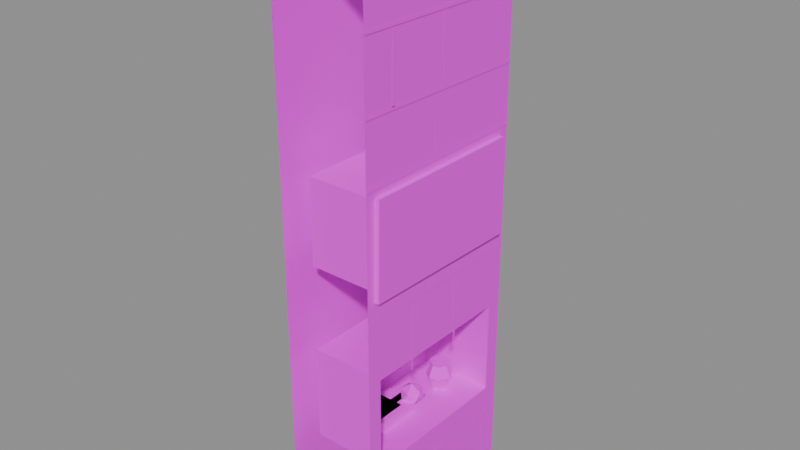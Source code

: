 # Source: wall.crypt.niche_b.2.blend  (saved by Blender 5.2.45; exported with 4.5.12 LTS)
import bpy
from mathutils import Matrix  # noqa: F401  (used for matrix-valued properties, if any)

bpy.ops.wm.read_factory_settings(use_empty=True)
scene = bpy.context.scene
scene.name = 'Scene'

# ---- images (referenced by path relative to the original .blend; pixels are not part of the script)
import os
ASSET_DIR = os.environ.get("B2B_ASSET_DIR", "")  # directory of the original .blend (textures are referenced by path, not embedded)
HERE = os.path.dirname(os.path.abspath(__file__))  # packed textures are extracted next to this script under _unpacked/

def load_image(name, relpath, width, height, colorspace="sRGB"):
    """Load a texture the original file referenced (path relative to the .blend, or extracted next to this script)."""
    p = next((c for c in (os.path.join(HERE, relpath), os.path.join(ASSET_DIR, relpath)) if relpath and os.path.exists(c)), "")
    if p:
        img = bpy.data.images.load(p, check_existing=True)
        img.name = name
    else:  # same state as the original file: an image datablock whose file is absent (Cycles renders it pink)
        img = bpy.data.images.new(name, width, height)
        img.source = "FILE"
        img.filepath = "//" + (relpath or name)
    img.colorspace_settings.name = colorspace
    return img
img_palette_png = load_image('palette.png', 'palette.png', 1024, 1024, 'sRGB')

# ---- materials (node trees are filled in below, after node groups)
mat_palette = bpy.data.materials.new('palette')

# ---- material node trees
mat_palette.use_nodes = True; mat_palette.node_tree.nodes.clear()
_N = mat_palette.node_tree.nodes; _L = mat_palette.node_tree.links
n0 = _N.new('ShaderNodeBsdfPrincipled'); n0.name = 'Principled BSDF'; n0.location = (-200, 100)
n0.inputs[10].default_value = 0.005
n1 = _N.new('ShaderNodeOutputMaterial'); n1.name = 'Material Output'; n1.location = (200, 100)
n2 = _N.new('ShaderNodeTexImage'); n2.name = 'Image Texture'; n2.location = (0, 0)
n2.image = img_palette_png
n2.interpolation = 'Closest'
_L.new(n0.outputs[0], n1.inputs[0])
_L.new(n2.outputs[0], n0.inputs[0])
n1.is_active_output = True

# ---- meshes
me_wall_crypt_b2 = bpy.data.meshes.new('wall_crypt_b2')
me_wall_crypt_b2.from_pydata([(0.25, -0.5, 0.0), (0.25, 0.5, 0.0), (0.25, 0.5, 3.0), (0.25, -0.5, 3.0), (0.25, -0.42, 0.45), (0.25, 0.42, 0.45), (0.25, 0.42, 0.95), (0.25, -0.42, 0.95), (0.25, -0.42, 1.4), (0.25, 0.42, 1.4), (0.25, 0.42, 1.85), (0.25, -0.42, 1.85), (0.25, -0.42, 0.45), (0.25, 0.42, 0.45), (0.25, 0.42, 0.95), (0.25, -0.42, 0.95), (-0.15, -0.42, 0.45), (-0.15, 0.42, 0.45), (-0.15, 0.42, 0.95), (-0.15, -0.42, 0.95), (0.25, -0.42, 1.4), (0.25, 0.42, 1.4), (0.25, 0.42, 1.85), (0.25, -0.42, 1.85), (-0.15, -0.42, 1.4), (-0.15, 0.42, 1.4), (-0.15, 0.42, 1.85), (-0.15, -0.42, 1.85), (0.02683, -0.1986, 0.45), (0.02683, -0.1986, 0.478), (0.02683, 0.1128, 0.45), (0.02683, 0.1128, 0.478), (-0.09985, -0.1986, 0.45), (-0.09985, -0.1986, 0.478), (-0.09985, 0.1128, 0.45), (-0.09985, 0.1128, 0.478), (-0.078, -0.3349, 0.45), (-0.078, -0.3349, 0.478), (-0.078, 0.02486, 0.45), (-0.078, 0.02486, 0.478), (0.01128, -0.3349, 0.45), (0.01128, -0.3349, 0.478), (0.01128, 0.02486, 0.45), (0.01128, 0.02486, 0.478), (0.07119, -0.3163, 0.45), (0.07119, -0.3163, 0.478), (0.07119, 0.03423, 0.45), (0.07119, 0.03423, 0.478), (0.01063, -0.3163, 0.45), (0.01063, -0.3163, 0.478), (0.01063, 0.03423, 0.45), (0.01063, 0.03423, 0.478), (-0.02441, -0.3223, 0.45), (-0.02441, -0.3223, 0.478), (-0.02441, 0.03159, 0.45), (-0.02441, 0.03159, 0.478), (0.08333, -0.3223, 0.45), (0.08333, -0.3223, 0.478), (0.08333, 0.03159, 0.45), (0.08333, 0.03159, 0.478), (-0.01626, -0.2188, 0.48), (-0.01626, -0.2188, 0.508), (-0.01626, 0.1489, 0.48), (-0.01626, 0.1489, 0.508), (0.02372, -0.2188, 0.48), (0.02372, -0.2188, 0.508), (0.02372, 0.1489, 0.48), (0.02372, 0.1489, 0.508), (-0.1314, -0.3466, 0.48), (-0.1314, -0.3466, 0.508), (-0.1314, -0.03713, 0.48), (-0.1314, -0.03713, 0.508), (0.05372, -0.3466, 0.48), (0.05372, -0.3466, 0.508), (0.05372, -0.03713, 0.48), (0.05372, -0.03713, 0.508), (-0.08615, -0.2815, 0.48), (-0.08615, -0.2815, 0.508), (-0.08615, 0.04027, 0.48), (-0.08615, 0.04027, 0.508), (0.08286, -0.2815, 0.48), (0.08286, -0.2815, 0.508), (0.08286, 0.04027, 0.48), (0.08286, 0.04027, 0.508), (-0.03, -0.25, 0.457), (0.01812, -0.2868, 0.4918), (-0.04838, -0.3095, 0.4918), (-0.08948, -0.25, 0.4918), (-0.04838, -0.1905, 0.4918), (0.01812, -0.2132, 0.4918), (-0.01162, -0.3095, 0.5482), (-0.07812, -0.2868, 0.5482), (-0.07812, -0.2132, 0.5482), (-0.01162, -0.1905, 0.5482), (0.02948, -0.25, 0.5482), (-0.03, -0.25, 0.583), (0.0372, -0.2815, 0.5235), (0.0372, -0.2605, 0.5235), (0.0372, -0.2605, 0.5445), (0.0372, -0.2815, 0.5445), (0.0372, -0.2395, 0.5235), (0.0372, -0.2185, 0.5235), (0.0372, -0.2185, 0.5445), (0.0372, -0.2395, 0.5445), (0.092, 0.28, 0.45), (0.07619, 0.3128, 0.45), (0.04065, 0.3209, 0.45), (0.01216, 0.2982, 0.45), (0.01216, 0.2618, 0.45), (0.04065, 0.2391, 0.45), (0.07619, 0.2472, 0.45), (0.12, 0.28, 0.53), (0.09364, 0.3347, 0.53), (0.03442, 0.3482, 0.53), (-0.01307, 0.3104, 0.53), (-0.01307, 0.2496, 0.53), (0.03442, 0.2118, 0.53), (0.09364, 0.2253, 0.53), (0.0955, 0.28, 0.594), (0.07837, 0.3156, 0.594), (0.03988, 0.3244, 0.594), (0.009006, 0.2997, 0.594), (0.009006, 0.2603, 0.594), (0.03988, 0.2356, 0.594), (0.07837, 0.2444, 0.594), (0.1025, 0.28, 0.61), (0.08273, 0.321, 0.61), (0.03832, 0.3312, 0.61), (0.002699, 0.3028, 0.61), (0.002699, 0.2572, 0.61), (0.03832, 0.2288, 0.61), (0.08273, 0.239, 0.61), (0.2122, -0.4549, 1.371), (0.2141, -0.446, 1.87), (0.2116, 0.4484, 1.37), (0.2053, 0.4522, 1.871), (0.2724, -0.4515, 1.373), (0.2743, -0.4445, 1.876), (0.2791, 0.4451, 1.365), (0.2725, 0.4483, 1.872), (0.05, 0.05, 0.4706), (0.09537, 0.0153, 0.5034), (0.03267, -0.006142, 0.5034), (-0.00608, 0.05, 0.5034), (0.03267, 0.1061, 0.5034), (0.09537, 0.0847, 0.5034), (0.06733, -0.006142, 0.5566), (0.00463, 0.0153, 0.5566), (0.00463, 0.0847, 0.5566), (0.06733, 0.1061, 0.5566), (0.1061, 0.05, 0.5566), (0.05, 0.05, 0.5894), (0.1134, 0.0203, 0.5333), (0.1134, 0.0401, 0.5333), (0.1134, 0.0401, 0.5531), (0.1134, 0.0203, 0.5531), (0.1134, 0.0599, 0.5333), (0.1134, 0.0797, 0.5333), (0.1134, 0.0797, 0.5531), (0.1134, 0.0599, 0.5531), (0.253, -0.5, 0.2944), (0.253, 0.5, 0.298), (0.253, 0.5, 0.316), (0.253, -0.5, 0.3124), (0.253, -0.0699, 0.009961), (0.253, -0.06853, 0.2952), (0.253, -0.08453, 0.2953), (0.253, -0.0859, 0.01004), (0.253, 0.4127, 0.0101), (0.253, 0.4092, 0.2953), (0.253, 0.3932, 0.2951), (0.253, 0.3967, 0.009902), (0.253, -0.4999, 1.262), (0.253, 0.5001, 1.272), (0.253, 0.4999, 1.29), (0.253, -0.5001, 1.28), (0.253, -0.1903, 0.8914), (0.253, -0.1766, 1.266), (0.253, -0.1925, 1.266), (0.253, -0.2062, 0.8919), (0.253, 0.1298, 0.8917), (0.253, 0.1287, 1.266), (0.253, 0.1127, 1.266), (0.253, 0.1138, 0.8916), (0.253, -0.5, 1.912), (0.253, 0.5, 1.913), (0.253, 0.5, 1.931), (0.253, -0.5, 1.93), (0.253, -0.5001, 2.232), (0.253, 0.4999, 2.219), (0.253, 0.5001, 2.237), (0.253, -0.4999, 2.25), (0.253, -0.02301, 1.932), (0.253, -0.04284, 2.225), (0.253, -0.0588, 2.224), (0.253, -0.03897, 1.931), (0.253, -0.5001, 2.584), (0.253, 0.4999, 2.573), (0.253, 0.5001, 2.591), (0.253, -0.4999, 2.602), (0.253, -0.3201, 2.244), (0.253, -0.3116, 2.577), (0.253, -0.3276, 2.578), (0.253, -0.3361, 2.245), (0.253, 0.02361, 2.245), (0.253, 0.01296, 2.578), (0.253, -0.003035, 2.577), (0.253, 0.007617, 2.244), (-0.25, -0.5, 0.0), (-0.25, 0.5, 0.0), (-0.25, 0.5, 3.0), (-0.25, -0.5, 3.0), (0.25, -0.5, 3.0), (0.25, 0.5, 3.0), (-0.25, 0.5, 3.0), (-0.25, -0.5, 3.0)], [], [(4, 7, 0), (4, 0, 1), (4, 1, 5), (12, 13, 17, 16), (0, 7, 8), (1, 2, 9), (3, 0, 8), (8, 7, 6), (8, 6, 9), (6, 1, 9), (3, 8, 11), (10, 9, 2), (3, 11, 10), (3, 10, 2), (6, 5, 1), (13, 14, 18, 17), (14, 15, 19, 18), (15, 12, 16, 19), (16, 17, 18, 19), (20, 21, 25, 24), (21, 22, 26, 25), (22, 23, 27, 26), (23, 20, 24, 27), (24, 25, 26, 27), (28, 29, 31, 30), (30, 31, 35, 34), (34, 35, 33, 32), (32, 33, 29, 28), (30, 34, 32, 28), (35, 31, 29, 33), (36, 37, 39, 38), (38, 39, 43, 42), (42, 43, 41, 40), (40, 41, 37, 36), (38, 42, 40, 36), (43, 39, 37, 41), (44, 45, 47, 46), (46, 47, 51, 50), (50, 51, 49, 48), (48, 49, 45, 44), (46, 50, 48, 44), (51, 47, 45, 49), (52, 53, 55, 54), (54, 55, 59, 58), (58, 59, 57, 56), (56, 57, 53, 52), (54, 58, 56, 52), (59, 55, 53, 57), (60, 61, 63, 62), (62, 63, 67, 66), (66, 67, 65, 64), (64, 65, 61, 60), (62, 66, 64, 60), (67, 63, 61, 65), (68, 69, 71, 70), (70, 71, 75, 74), (74, 75, 73, 72), (72, 73, 69, 68), (70, 74, 72, 68), (75, 71, 69, 73), (76, 77, 79, 78), (78, 79, 83, 82), (82, 83, 81, 80), (80, 81, 77, 76), (78, 82, 80, 76), (83, 79, 77, 81), (84, 85, 86), (85, 84, 89), (84, 86, 87), (84, 87, 88), (84, 88, 89), (85, 89, 94), (86, 85, 90), (87, 86, 91), (88, 87, 92), (89, 88, 93), (85, 94, 90), (86, 90, 91), (87, 91, 92), (88, 92, 93), (89, 93, 94), (90, 94, 95), (91, 90, 95), (92, 91, 95), (93, 92, 95), (94, 93, 95), (96, 97, 98, 99), (100, 101, 102, 103), (104, 105, 112, 111), (105, 106, 113, 112), (106, 107, 114, 113), (107, 108, 115, 114), (108, 109, 116, 115), (109, 110, 117, 116), (110, 104, 111, 117), (111, 112, 119, 118), (112, 113, 120, 119), (113, 114, 121, 120), (114, 115, 122, 121), (115, 116, 123, 122), (116, 117, 124, 123), (117, 111, 118, 124), (118, 119, 126, 125), (119, 120, 127, 126), (120, 121, 128, 127), (121, 122, 129, 128), (122, 123, 130, 129), (123, 124, 131, 130), (124, 118, 125, 131), (110, 109, 108, 107, 106, 105, 104), (125, 126, 127, 128, 129, 130, 131), (132, 133, 135, 134), (134, 135, 139, 138), (138, 139, 137, 136), (136, 137, 133, 132), (134, 138, 136, 132), (139, 135, 133, 137), (140, 141, 142), (141, 140, 145), (140, 142, 143), (140, 143, 144), (140, 144, 145), (141, 145, 150), (142, 141, 146), (143, 142, 147), (144, 143, 148), (145, 144, 149), (141, 150, 146), (142, 146, 147), (143, 147, 148), (144, 148, 149), (145, 149, 150), (146, 150, 151), (147, 146, 151), (148, 147, 151), (149, 148, 151), (150, 149, 151), (152, 153, 154, 155), (156, 157, 158, 159), (160, 161, 162, 163), (164, 165, 166, 167), (168, 169, 170, 171), (172, 173, 174, 175), (176, 177, 178, 179), (180, 181, 182, 183), (184, 185, 186, 187), (188, 189, 190, 191), (192, 193, 194, 195), (196, 197, 198, 199), (200, 201, 202, 203), (204, 205, 206, 207), (210, 209, 208), (210, 208, 211), (212, 213, 214, 215)])
_uv = me_wall_crypt_b2.uv_layers.new(name='UVMap')
_uv.uv.foreach_set('vector', [0.6875, 0.8333, 0.6875, 0.8333, 0.6875, 0.8333, 0.6875, 0.8333, 0.6875, 0.8333, 0.6875, 0.8333, 0.6875, 0.8333, 0.6875, 0.8333, 0.6875, 0.8333, 0.5625, 0.8333, 0.5625, 0.8333, 0.5625, 0.8333, 0.5625, 0.8333, 0.6875, 0.8333, 0.6875, 0.8333, 0.6875, 0.8333, 0.6875, 0.8333, 0.6875, 0.8333, 0.6875, 0.8333, 0.6875, 0.8333, 0.6875, 0.8333, 0.6875, 0.8333, 0.6875, 0.8333, 0.6875, 0.8333, 0.6875, 0.8333, 0.6875, 0.8333, 0.6875, 0.8333, 0.6875, 0.8333, 0.6875, 0.8333, 0.6875, 0.8333, 0.6875, 0.8333, 0.6875, 0.8333, 0.6875, 0.8333, 0.6875, 0.8333, 0.6875, 0.8333, 0.6875, 0.8333, 0.6875, 0.8333, 0.6875, 0.8333, 0.6875, 0.8333, 0.6875, 0.8333, 0.6875, 0.8333, 0.6875, 0.8333, 0.6875, 0.8333, 0.6875, 0.8333, 0.6875, 0.8333, 0.6875, 0.8333, 0.8125, 0.8333, 0.8125, 0.8333, 0.8125, 0.8333, 0.8125, 0.8333, 0.8125, 0.8333, 0.8125, 0.8333, 0.8125, 0.8333, 0.8125, 0.8333, 0.8125, 0.8333, 0.8125, 0.8333, 0.8125, 0.8333, 0.8125, 0.8333, 0.9375, 0.05556, 0.9375, 0.05556, 0.9375, 0.05556, 0.9375, 0.05556, 0.5625, 0.8333, 0.5625, 0.8333, 0.5625, 0.8333, 0.5625, 0.8333, 0.8125, 0.8333, 0.8125, 0.8333, 0.8125, 0.8333, 0.8125, 0.8333, 0.8125, 0.8333, 0.8125, 0.8333, 0.8125, 0.8333, 0.8125, 0.8333, 0.8125, 0.8333, 0.8125, 0.8333, 0.8125, 0.8333, 0.8125, 0.8333, 0.9375, 0.05556, 0.9375, 0.05556, 0.9375, 0.05556, 0.9375, 0.05556, 0.3125, 0.6111, 0.3125, 0.6111, 0.3125, 0.6111, 0.3125, 0.6111, 0.3125, 0.6111, 0.3125, 0.6111, 0.3125, 0.6111, 0.3125, 0.6111, 0.3125, 0.6111, 0.3125, 0.6111, 0.3125, 0.6111, 0.3125, 0.6111, 0.3125, 0.6111, 0.3125, 0.6111, 0.3125, 0.6111, 0.3125, 0.6111, 0.3125, 0.6111, 0.3125, 0.6111, 0.3125, 0.6111, 0.3125, 0.6111, 0.3125, 0.6111, 0.3125, 0.6111, 0.3125, 0.6111, 0.3125, 0.6111, 0.1875, 0.6111, 0.1875, 0.6111, 0.1875, 0.6111, 0.1875, 0.6111, 0.1875, 0.6111, 0.1875, 0.6111, 0.1875, 0.6111, 0.1875, 0.6111, 0.1875, 0.6111, 0.1875, 0.6111, 0.1875, 0.6111, 0.1875, 0.6111, 0.1875, 0.6111, 0.1875, 0.6111, 0.1875, 0.6111, 0.1875, 0.6111, 0.1875, 0.6111, 0.1875, 0.6111, 0.1875, 0.6111, 0.1875, 0.6111, 0.1875, 0.6111, 0.1875, 0.6111, 0.1875, 0.6111, 0.1875, 0.6111, 0.3125, 0.6111, 0.3125, 0.6111, 0.3125, 0.6111, 0.3125, 0.6111, 0.3125, 0.6111, 0.3125, 0.6111, 0.3125, 0.6111, 0.3125, 0.6111, 0.3125, 0.6111, 0.3125, 0.6111, 0.3125, 0.6111, 0.3125, 0.6111, 0.3125, 0.6111, 0.3125, 0.6111, 0.3125, 0.6111, 0.3125, 0.6111, 0.3125, 0.6111, 0.3125, 0.6111, 0.3125, 0.6111, 0.3125, 0.6111, 0.3125, 0.6111, 0.3125, 0.6111, 0.3125, 0.6111, 0.3125, 0.6111, 0.1875, 0.6111, 0.1875, 0.6111, 0.1875, 0.6111, 0.1875, 0.6111, 0.1875, 0.6111, 0.1875, 0.6111, 0.1875, 0.6111, 0.1875, 0.6111, 0.1875, 0.6111, 0.1875, 0.6111, 0.1875, 0.6111, 0.1875, 0.6111, 0.1875, 0.6111, 0.1875, 0.6111, 0.1875, 0.6111, 0.1875, 0.6111, 0.1875, 0.6111, 0.1875, 0.6111, 0.1875, 0.6111, 0.1875, 0.6111, 0.1875, 0.6111, 0.1875, 0.6111, 0.1875, 0.6111, 0.1875, 0.6111, 0.3125, 0.6111, 0.3125, 0.6111, 0.3125, 0.6111, 0.3125, 0.6111, 0.3125, 0.6111, 0.3125, 0.6111, 0.3125, 0.6111, 0.3125, 0.6111, 0.3125, 0.6111, 0.3125, 0.6111, 0.3125, 0.6111, 0.3125, 0.6111, 0.3125, 0.6111, 0.3125, 0.6111, 0.3125, 0.6111, 0.3125, 0.6111, 0.3125, 0.6111, 0.3125, 0.6111, 0.3125, 0.6111, 0.3125, 0.6111, 0.3125, 0.6111, 0.3125, 0.6111, 0.3125, 0.6111, 0.3125, 0.6111, 0.1875, 0.6111, 0.1875, 0.6111, 0.1875, 0.6111, 0.1875, 0.6111, 0.1875, 0.6111, 0.1875, 0.6111, 0.1875, 0.6111, 0.1875, 0.6111, 0.1875, 0.6111, 0.1875, 0.6111, 0.1875, 0.6111, 0.1875, 0.6111, 0.1875, 0.6111, 0.1875, 0.6111, 0.1875, 0.6111, 0.1875, 0.6111, 0.1875, 0.6111, 0.1875, 0.6111, 0.1875, 0.6111, 0.1875, 0.6111, 0.1875, 0.6111, 0.1875, 0.6111, 0.1875, 0.6111, 0.1875, 0.6111, 0.3125, 0.6111, 0.3125, 0.6111, 0.3125, 0.6111, 0.3125, 0.6111, 0.3125, 0.6111, 0.3125, 0.6111, 0.3125, 0.6111, 0.3125, 0.6111, 0.3125, 0.6111, 0.3125, 0.6111, 0.3125, 0.6111, 0.3125, 0.6111, 0.3125, 0.6111, 0.3125, 0.6111, 0.3125, 0.6111, 0.3125, 0.6111, 0.3125, 0.6111, 0.3125, 0.6111, 0.3125, 0.6111, 0.3125, 0.6111, 0.3125, 0.6111, 0.3125, 0.6111, 0.3125, 0.6111, 0.3125, 0.6111, 0.1875, 0.6111, 0.1875, 0.6111, 0.1875, 0.6111, 0.1875, 0.6111, 0.1875, 0.6111, 0.1875, 0.6111, 0.1875, 0.6111, 0.1875, 0.6111, 0.1875, 0.6111, 0.1875, 0.6111, 0.1875, 0.6111, 0.1875, 0.6111, 0.1875, 0.6111, 0.1875, 0.6111, 0.1875, 0.6111, 0.1875, 0.6111, 0.1875, 0.6111, 0.1875, 0.6111, 0.1875, 0.6111, 0.1875, 0.6111, 0.1875, 0.6111, 0.1875, 0.6111, 0.1875, 0.6111, 0.1875, 0.6111, 0.1875, 0.6111, 0.1875, 0.6111, 0.1875, 0.6111, 0.1875, 0.6111, 0.1875, 0.6111, 0.1875, 0.6111, 0.1875, 0.6111, 0.1875, 0.6111, 0.1875, 0.6111, 0.1875, 0.6111, 0.1875, 0.6111, 0.1875, 0.6111, 0.1875, 0.6111, 0.1875, 0.6111, 0.1875, 0.6111, 0.1875, 0.6111, 0.1875, 0.6111, 0.1875, 0.6111, 0.1875, 0.6111, 0.1875, 0.6111, 0.1875, 0.6111, 0.1875, 0.6111, 0.1875, 0.6111, 0.1875, 0.6111, 0.1875, 0.6111, 0.1875, 0.6111, 0.1875, 0.6111, 0.1875, 0.6111, 0.1875, 0.6111, 0.1875, 0.6111, 0.1875, 0.6111, 0.1875, 0.6111, 0.1875, 0.6111, 0.1875, 0.6111, 0.1875, 0.6111, 0.1875, 0.6111, 0.9375, 0.05556, 0.9375, 0.05556, 0.9375, 0.05556, 0.9375, 0.05556, 0.9375, 0.05556, 0.9375, 0.05556, 0.9375, 0.05556, 0.9375, 0.05556, 0.5625, 0.9444, 0.5625, 0.9444, 0.5625, 0.9444, 0.5625, 0.9444, 0.5625, 0.9444, 0.5625, 0.9444, 0.5625, 0.9444, 0.5625, 0.9444, 0.5625, 0.9444, 0.5625, 0.9444, 0.5625, 0.9444, 0.5625, 0.9444, 0.5625, 0.9444, 0.5625, 0.9444, 0.5625, 0.9444, 0.5625, 0.9444, 0.5625, 0.9444, 0.5625, 0.9444, 0.5625, 0.9444, 0.5625, 0.9444, 0.5625, 0.9444, 0.5625, 0.9444, 0.5625, 0.9444, 0.5625, 0.9444, 0.5625, 0.9444, 0.5625, 0.9444, 0.5625, 0.9444, 0.5625, 0.9444, 0.5625, 0.9444, 0.5625, 0.9444, 0.5625, 0.9444, 0.5625, 0.9444, 0.5625, 0.9444, 0.5625, 0.9444, 0.5625, 0.9444, 0.5625, 0.9444, 0.5625, 0.9444, 0.5625, 0.9444, 0.5625, 0.9444, 0.5625, 0.9444, 0.5625, 0.9444, 0.5625, 0.9444, 0.5625, 0.9444, 0.5625, 0.9444, 0.5625, 0.9444, 0.5625, 0.9444, 0.5625, 0.9444, 0.5625, 0.9444, 0.5625, 0.9444, 0.5625, 0.9444, 0.5625, 0.9444, 0.5625, 0.9444, 0.5625, 0.9444, 0.5625, 0.9444, 0.5625, 0.9444, 0.5625, 0.9444, 0.5625, 0.9444, 0.5625, 0.9444, 0.5625, 0.9444, 0.5625, 0.9444, 0.5625, 0.9444, 0.5625, 0.9444, 0.5625, 0.9444, 0.5625, 0.9444, 0.5625, 0.9444, 0.5625, 0.9444, 0.5625, 0.9444, 0.5625, 0.9444, 0.5625, 0.9444, 0.5625, 0.9444, 0.5625, 0.9444, 0.5625, 0.9444, 0.5625, 0.9444, 0.5625, 0.9444, 0.5625, 0.9444, 0.5625, 0.9444, 0.5625, 0.9444, 0.5625, 0.9444, 0.5625, 0.9444, 0.5625, 0.9444, 0.5625, 0.9444, 0.5625, 0.9444, 0.5625, 0.9444, 0.5625, 0.9444, 0.5625, 0.9444, 0.5625, 0.9444, 0.5625, 0.9444, 0.5625, 0.9444, 0.5625, 0.9444, 0.5625, 0.9444, 0.5625, 0.9444, 0.9375, 0.05556, 0.9375, 0.05556, 0.9375, 0.05556, 0.9375, 0.05556, 0.9375, 0.05556, 0.9375, 0.05556, 0.9375, 0.05556, 0.4375, 0.8333, 0.4375, 0.8333, 0.4375, 0.8333, 0.4375, 0.8333, 0.4375, 0.8333, 0.4375, 0.8333, 0.4375, 0.8333, 0.4375, 0.8333, 0.4375, 0.8333, 0.4375, 0.8333, 0.4375, 0.8333, 0.4375, 0.8333, 0.4375, 0.8333, 0.4375, 0.8333, 0.4375, 0.8333, 0.4375, 0.8333, 0.4375, 0.8333, 0.4375, 0.8333, 0.4375, 0.8333, 0.4375, 0.8333, 0.4375, 0.8333, 0.4375, 0.8333, 0.4375, 0.8333, 0.4375, 0.8333, 0.1875, 0.6111, 0.1875, 0.6111, 0.1875, 0.6111, 0.1875, 0.6111, 0.1875, 0.6111, 0.1875, 0.6111, 0.1875, 0.6111, 0.1875, 0.6111, 0.1875, 0.6111, 0.1875, 0.6111, 0.1875, 0.6111, 0.1875, 0.6111, 0.1875, 0.6111, 0.1875, 0.6111, 0.1875, 0.6111, 0.1875, 0.6111, 0.1875, 0.6111, 0.1875, 0.6111, 0.1875, 0.6111, 0.1875, 0.6111, 0.1875, 0.6111, 0.1875, 0.6111, 0.1875, 0.6111, 0.1875, 0.6111, 0.1875, 0.6111, 0.1875, 0.6111, 0.1875, 0.6111, 0.1875, 0.6111, 0.1875, 0.6111, 0.1875, 0.6111, 0.1875, 0.6111, 0.1875, 0.6111, 0.1875, 0.6111, 0.1875, 0.6111, 0.1875, 0.6111, 0.1875, 0.6111, 0.1875, 0.6111, 0.1875, 0.6111, 0.1875, 0.6111, 0.1875, 0.6111, 0.1875, 0.6111, 0.1875, 0.6111, 0.1875, 0.6111, 0.1875, 0.6111, 0.1875, 0.6111, 0.1875, 0.6111, 0.1875, 0.6111, 0.1875, 0.6111, 0.1875, 0.6111, 0.1875, 0.6111, 0.1875, 0.6111, 0.1875, 0.6111, 0.1875, 0.6111, 0.1875, 0.6111, 0.1875, 0.6111, 0.1875, 0.6111, 0.1875, 0.6111, 0.1875, 0.6111, 0.1875, 0.6111, 0.1875, 0.6111, 0.9375, 0.05556, 0.9375, 0.05556, 0.9375, 0.05556, 0.9375, 0.05556, 0.9375, 0.05556, 0.9375, 0.05556, 0.9375, 0.05556, 0.9375, 0.05556, 0.9375, 0.8333, 0.9375, 0.8333, 0.9375, 0.8333, 0.9375, 0.8333, 0.9375, 0.8333, 0.9375, 0.8333, 0.9375, 0.8333, 0.9375, 0.8333, 0.9375, 0.8333, 0.9375, 0.8333, 0.9375, 0.8333, 0.9375, 0.8333, 0.9375, 0.8333, 0.9375, 0.8333, 0.9375, 0.8333, 0.9375, 0.8333, 0.9375, 0.8333, 0.9375, 0.8333, 0.9375, 0.8333, 0.9375, 0.8333, 0.9375, 0.8333, 0.9375, 0.8333, 0.9375, 0.8333, 0.9375, 0.8333, 0.9375, 0.8333, 0.9375, 0.8333, 0.9375, 0.8333, 0.9375, 0.8333, 0.9375, 0.8333, 0.9375, 0.8333, 0.9375, 0.8333, 0.9375, 0.8333, 0.9375, 0.8333, 0.9375, 0.8333, 0.9375, 0.8333, 0.9375, 0.8333, 0.9375, 0.8333, 0.9375, 0.8333, 0.9375, 0.8333, 0.9375, 0.8333, 0.9375, 0.8333, 0.9375, 0.8333, 0.9375, 0.8333, 0.9375, 0.8333, 0.9375, 0.8333, 0.9375, 0.8333, 0.9375, 0.8333, 0.9375, 0.8333, 0.6875, 0.8333, 0.6875, 0.8333, 0.6875, 0.8333, 0.6875, 0.8333, 0.6875, 0.8333, 0.6875, 0.8333, 0.5625, 0.8333, 0.5625, 0.8333, 0.5625, 0.8333, 0.5625, 0.8333])
me_wall_crypt_b2.materials.append(mat_palette)
me_wall_crypt_b2.update()

# ---- objects
ob_wall_crypt_b2 = bpy.data.objects.new('wall_crypt_b2', me_wall_crypt_b2)

# ---- transforms, parenting, visibility, modifiers, constraints
ob_wall_crypt_b2.location = (0.0, 0.0, 0.0)

# ---- collection membership
scene.collection.objects.link(ob_wall_crypt_b2)

# ---- scene / render settings (as saved in the file)
scene.frame_start = 1; scene.frame_end = 250; scene.frame_set(1)
scene.render.engine = 'BLENDER_EEVEE_NEXT'
scene.render.bake_bias = 0.0
scene.render.bake_samples = 0
scene.render.compositor_device = 'GPU'
scene.eevee.use_volume_custom_range = False
scene.eevee.fast_gi_thickness_near = 0.1
scene.eevee.fast_gi_thickness_far = 0.0
scene.eevee.ray_tracing_options.screen_trace_thickness = 0.1
bpy.context.view_layer.update()

# ---- added for rendering (the .blend has no active camera and no usable light): camera, sun + grey world if the file has none
cam_auto = bpy.data.cameras.new('AutoCamera')
cam_auto.lens = 50.0
cam_auto.sensor_width = 36.0
cam_auto.clip_end = 1000.0
ob_auto_camera = bpy.data.objects.new('AutoCamera', cam_auto)
scene.collection.objects.link(ob_auto_camera)
ob_auto_camera.location = (2.98108, -3.55986, 3.87324)
ob_auto_camera.rotation_euler = (1.09748, -7.21219e-08, 0.694738)
scene.camera = ob_auto_camera
light_auto_sun = bpy.data.lights.new('AutoSun', 'SUN')
light_auto_sun.energy = 3.0
light_auto_sun.angle = 0.0523599
ob_auto_sun = bpy.data.objects.new('AutoSun', light_auto_sun)
scene.collection.objects.link(ob_auto_sun)
ob_auto_sun.rotation_euler = (0.872665, 0.174533, 0.523599)
if scene.world is None:
    world_auto = bpy.data.worlds.new('AutoWorld')
    world_auto.color = (0.3, 0.3, 0.3)
    scene.world = world_auto
bpy.context.view_layer.update()
